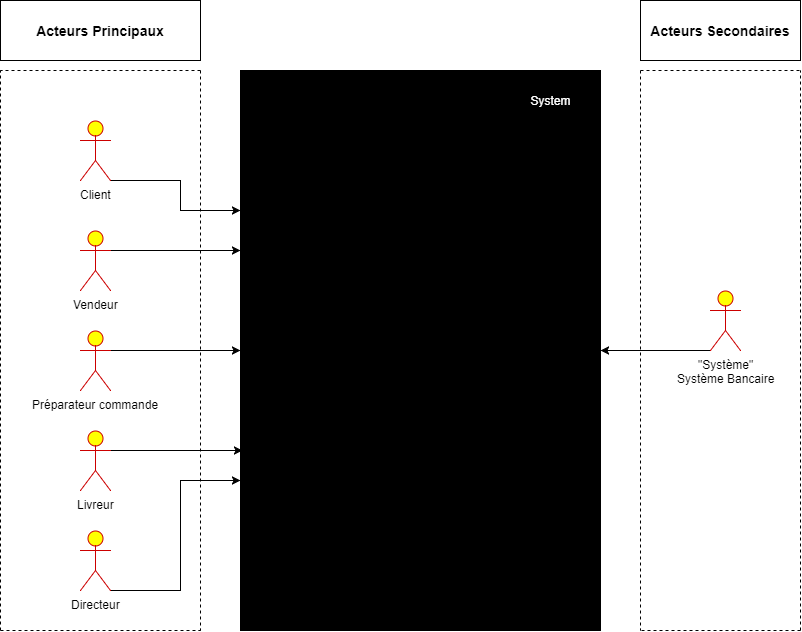

The diagram above was exported from draw.io. Its source (the exported page's mxGraphModel, read from the mxfile embedded in the PNG):
<mxGraphModel dx="786" dy="639" grid="1" gridSize="10" guides="1" tooltips="1" connect="1" arrows="1" fold="1" page="1" pageScale="1" pageWidth="827" pageHeight="1169" background="#ffffff" math="0" shadow="0">
  <root>
    <mxCell id="0" />
    <mxCell id="1" parent="0" />
    <mxCell id="5" value="" style="rounded=0;whiteSpace=wrap;html=1;fillColor=#000000;direction=south;" parent="1" vertex="1">
      <mxGeometry x="240" y="80" width="360" height="560" as="geometry" />
    </mxCell>
    <mxCell id="7" value="&lt;font color=&quot;#ffffff&quot;&gt;System&lt;br&gt;&lt;/font&gt;" style="text;html=1;strokeColor=none;fillColor=none;align=center;verticalAlign=middle;whiteSpace=wrap;rounded=0;" parent="1" vertex="1">
      <mxGeometry x="530" y="100" width="40" height="20" as="geometry" />
    </mxCell>
    <mxCell id="8" style="edgeStyle=orthogonalEdgeStyle;rounded=0;html=1;exitX=0.75;exitY=0;entryX=0.75;entryY=0;jettySize=auto;orthogonalLoop=1;strokeColor=#66CC00;" parent="1" source="7" target="7" edge="1">
      <mxGeometry relative="1" as="geometry" />
    </mxCell>
    <mxCell id="19" style="edgeStyle=orthogonalEdgeStyle;rounded=0;html=1;exitX=1;exitY=1;exitPerimeter=0;entryX=0.25;entryY=1;jettySize=auto;orthogonalLoop=1;strokeColor=#000000;" parent="1" source="9" target="5" edge="1">
      <mxGeometry relative="1" as="geometry">
        <Array as="points">
          <mxPoint x="180" y="190" />
          <mxPoint x="180" y="220" />
        </Array>
      </mxGeometry>
    </mxCell>
    <mxCell id="9" value="Client" style="shape=umlActor;verticalLabelPosition=bottom;labelBackgroundColor=#ffffff;verticalAlign=top;html=1;fillColor=#FFFF00;strokeColor=#CC0000;" parent="1" vertex="1">
      <mxGeometry x="80" y="130" width="30" height="60" as="geometry" />
    </mxCell>
    <mxCell id="18" style="edgeStyle=orthogonalEdgeStyle;rounded=0;html=1;exitX=1;exitY=0.3333333333333333;exitPerimeter=0;jettySize=auto;orthogonalLoop=1;strokeColor=#000000;" parent="1" source="21" edge="1">
      <mxGeometry relative="1" as="geometry">
        <mxPoint x="110" y="270" as="sourcePoint" />
        <mxPoint x="240" y="260" as="targetPoint" />
      </mxGeometry>
    </mxCell>
    <mxCell id="17" style="edgeStyle=orthogonalEdgeStyle;rounded=0;html=1;exitX=1;exitY=0.3333333333333333;exitPerimeter=0;entryX=0.679;entryY=0.994;jettySize=auto;orthogonalLoop=1;strokeColor=#000000;entryPerimeter=0;" parent="1" source="11" target="5" edge="1">
      <mxGeometry relative="1" as="geometry" />
    </mxCell>
    <mxCell id="11" value="Livreur" style="shape=umlActor;verticalLabelPosition=bottom;labelBackgroundColor=#ffffff;verticalAlign=top;html=1;fillColor=#FFFF00;strokeColor=#CC0000;" parent="1" vertex="1">
      <mxGeometry x="80" y="440" width="30" height="60" as="geometry" />
    </mxCell>
    <mxCell id="16" style="edgeStyle=orthogonalEdgeStyle;rounded=0;html=1;exitX=1;exitY=1;exitPerimeter=0;jettySize=auto;orthogonalLoop=1;strokeColor=#000000;" parent="1" source="12" edge="1">
      <mxGeometry relative="1" as="geometry">
        <mxPoint x="240" y="490" as="targetPoint" />
        <Array as="points">
          <mxPoint x="180" y="600" />
          <mxPoint x="180" y="490" />
          <mxPoint x="240" y="490" />
        </Array>
      </mxGeometry>
    </mxCell>
    <mxCell id="12" value="Directeur" style="shape=umlActor;verticalLabelPosition=bottom;labelBackgroundColor=#ffffff;verticalAlign=top;html=1;fillColor=#FFFF00;strokeColor=#CC0000;" parent="1" vertex="1">
      <mxGeometry x="80" y="540" width="30" height="60" as="geometry" />
    </mxCell>
    <mxCell id="20" style="edgeStyle=orthogonalEdgeStyle;rounded=0;html=1;exitX=0;exitY=1;exitPerimeter=0;entryX=0.5;entryY=0;jettySize=auto;orthogonalLoop=1;strokeColor=#000000;" parent="1" source="13" target="5" edge="1">
      <mxGeometry relative="1" as="geometry">
        <Array as="points">
          <mxPoint x="670" y="360" />
          <mxPoint x="670" y="360" />
        </Array>
      </mxGeometry>
    </mxCell>
    <mxCell id="13" value="&quot;Système&quot;&lt;br&gt;Système Bancaire&lt;br&gt;" style="shape=umlActor;verticalLabelPosition=bottom;labelBackgroundColor=#ffffff;verticalAlign=top;html=1;fillColor=#FFFF00;strokeColor=#CC0000;" parent="1" vertex="1">
      <mxGeometry x="710" y="300" width="30" height="60" as="geometry" />
    </mxCell>
    <mxCell id="21" value="Vendeur" style="shape=umlActor;verticalLabelPosition=bottom;labelBackgroundColor=#ffffff;verticalAlign=top;html=1;fillColor=#FFFF00;strokeColor=#CC0000;" parent="1" vertex="1">
      <mxGeometry x="80" y="240" width="30" height="60" as="geometry" />
    </mxCell>
    <mxCell id="25" style="edgeStyle=orthogonalEdgeStyle;rounded=0;html=1;exitX=1;exitY=0.3333333333333333;exitPerimeter=0;jettySize=auto;orthogonalLoop=1;strokeColor=#000000;" parent="1" source="24" edge="1">
      <mxGeometry relative="1" as="geometry">
        <mxPoint x="240" y="360" as="targetPoint" />
        <Array as="points">
          <mxPoint x="220" y="360" />
          <mxPoint x="220" y="360" />
        </Array>
      </mxGeometry>
    </mxCell>
    <mxCell id="24" value="Préparateur commande&lt;br&gt;" style="shape=umlActor;verticalLabelPosition=bottom;labelBackgroundColor=#ffffff;verticalAlign=top;html=1;fillColor=#FFFF00;strokeColor=#CC0000;" parent="1" vertex="1">
      <mxGeometry x="80" y="340" width="30" height="60" as="geometry" />
    </mxCell>
    <mxCell id="26" value="" style="endArrow=none;dashed=1;html=1;strokeColor=#000000;" parent="1" edge="1">
      <mxGeometry width="50" height="50" relative="1" as="geometry">
        <mxPoint y="640" as="sourcePoint" />
        <mxPoint y="80" as="targetPoint" />
      </mxGeometry>
    </mxCell>
    <mxCell id="27" value="" style="endArrow=none;dashed=1;html=1;strokeColor=#000000;" parent="1" edge="1">
      <mxGeometry width="50" height="50" relative="1" as="geometry">
        <mxPoint y="640" as="sourcePoint" />
        <mxPoint x="200" y="640" as="targetPoint" />
      </mxGeometry>
    </mxCell>
    <mxCell id="28" value="" style="endArrow=none;dashed=1;html=1;strokeColor=#000000;" parent="1" edge="1">
      <mxGeometry width="50" height="50" relative="1" as="geometry">
        <mxPoint x="200" y="80" as="sourcePoint" />
        <mxPoint x="200" y="640" as="targetPoint" />
      </mxGeometry>
    </mxCell>
    <mxCell id="29" value="" style="endArrow=none;dashed=1;html=1;strokeColor=#000000;" parent="1" edge="1">
      <mxGeometry width="50" height="50" relative="1" as="geometry">
        <mxPoint x="200" y="80" as="sourcePoint" />
        <mxPoint y="80" as="targetPoint" />
      </mxGeometry>
    </mxCell>
    <mxCell id="30" value="&lt;p style=&quot;line-height: 120%&quot;&gt;&lt;b&gt;&lt;font style=&quot;font-size: 14px&quot;&gt;Acteurs Principaux&lt;/font&gt;&lt;/b&gt;&lt;/p&gt;" style="rounded=0;whiteSpace=wrap;html=1;strokeColor=#000000;fillColor=#FFFFFF;" parent="1" vertex="1">
      <mxGeometry y="10" width="200" height="60" as="geometry" />
    </mxCell>
    <mxCell id="31" value="" style="endArrow=none;dashed=1;html=1;strokeColor=#000000;" parent="1" edge="1">
      <mxGeometry width="50" height="50" relative="1" as="geometry">
        <mxPoint x="800" y="640" as="sourcePoint" />
        <mxPoint x="640" y="640" as="targetPoint" />
      </mxGeometry>
    </mxCell>
    <mxCell id="32" value="" style="endArrow=none;dashed=1;html=1;strokeColor=#000000;" parent="1" edge="1">
      <mxGeometry width="50" height="50" relative="1" as="geometry">
        <mxPoint x="640" y="80" as="sourcePoint" />
        <mxPoint x="640" y="640" as="targetPoint" />
      </mxGeometry>
    </mxCell>
    <mxCell id="33" value="" style="endArrow=none;dashed=1;html=1;strokeColor=#000000;" parent="1" edge="1">
      <mxGeometry width="50" height="50" relative="1" as="geometry">
        <mxPoint x="640" y="80" as="sourcePoint" />
        <mxPoint x="800" y="80" as="targetPoint" />
      </mxGeometry>
    </mxCell>
    <mxCell id="34" value="" style="endArrow=none;dashed=1;html=1;strokeColor=#000000;" parent="1" edge="1">
      <mxGeometry width="50" height="50" relative="1" as="geometry">
        <mxPoint x="800" y="640" as="sourcePoint" />
        <mxPoint x="800" y="80" as="targetPoint" />
      </mxGeometry>
    </mxCell>
    <mxCell id="35" value="&lt;font style=&quot;font-size: 14px&quot;&gt;&lt;b&gt;Acteurs Secondaires&lt;/b&gt;&lt;/font&gt;" style="rounded=0;whiteSpace=wrap;html=1;" parent="1" vertex="1">
      <mxGeometry x="640" y="10" width="160" height="60" as="geometry" />
    </mxCell>
  </root>
</mxGraphModel>